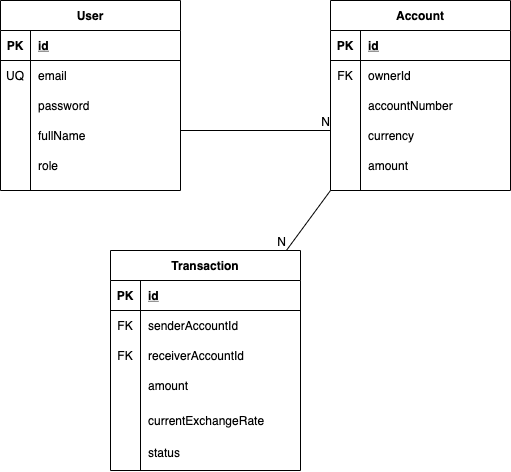

The diagram above was exported from draw.io. Its source (the exported page's mxGraphModel, read from the mxfile embedded in the PNG):
<mxGraphModel dx="818" dy="474" grid="1" gridSize="10" guides="1" tooltips="1" connect="1" arrows="1" fold="1" page="1" pageScale="1" pageWidth="827" pageHeight="1169" math="0" shadow="0">
  <root>
    <mxCell id="0" />
    <mxCell id="1" parent="0" />
    <mxCell id="_Ppi3DZ-7R5yWkq34Qx4-1" value="User" style="shape=table;startSize=30;container=1;collapsible=1;childLayout=tableLayout;fixedRows=1;rowLines=0;fontStyle=1;align=center;resizeLast=1;" vertex="1" parent="1">
      <mxGeometry x="150" y="140" width="180" height="190" as="geometry" />
    </mxCell>
    <mxCell id="_Ppi3DZ-7R5yWkq34Qx4-2" value="" style="shape=partialRectangle;collapsible=0;dropTarget=0;pointerEvents=0;fillColor=none;top=0;left=0;bottom=1;right=0;points=[[0,0.5],[1,0.5]];portConstraint=eastwest;" vertex="1" parent="_Ppi3DZ-7R5yWkq34Qx4-1">
      <mxGeometry y="30" width="180" height="30" as="geometry" />
    </mxCell>
    <mxCell id="_Ppi3DZ-7R5yWkq34Qx4-3" value="PK" style="shape=partialRectangle;connectable=0;fillColor=none;top=0;left=0;bottom=0;right=0;fontStyle=1;overflow=hidden;" vertex="1" parent="_Ppi3DZ-7R5yWkq34Qx4-2">
      <mxGeometry width="30" height="30" as="geometry" />
    </mxCell>
    <mxCell id="_Ppi3DZ-7R5yWkq34Qx4-4" value="id" style="shape=partialRectangle;connectable=0;fillColor=none;top=0;left=0;bottom=0;right=0;align=left;spacingLeft=6;fontStyle=5;overflow=hidden;" vertex="1" parent="_Ppi3DZ-7R5yWkq34Qx4-2">
      <mxGeometry x="30" width="150" height="30" as="geometry" />
    </mxCell>
    <mxCell id="_Ppi3DZ-7R5yWkq34Qx4-5" value="" style="shape=partialRectangle;collapsible=0;dropTarget=0;pointerEvents=0;fillColor=none;top=0;left=0;bottom=0;right=0;points=[[0,0.5],[1,0.5]];portConstraint=eastwest;" vertex="1" parent="_Ppi3DZ-7R5yWkq34Qx4-1">
      <mxGeometry y="60" width="180" height="30" as="geometry" />
    </mxCell>
    <mxCell id="_Ppi3DZ-7R5yWkq34Qx4-6" value="UQ" style="shape=partialRectangle;connectable=0;fillColor=none;top=0;left=0;bottom=0;right=0;editable=1;overflow=hidden;" vertex="1" parent="_Ppi3DZ-7R5yWkq34Qx4-5">
      <mxGeometry width="30" height="30" as="geometry" />
    </mxCell>
    <mxCell id="_Ppi3DZ-7R5yWkq34Qx4-7" value="email" style="shape=partialRectangle;connectable=0;fillColor=none;top=0;left=0;bottom=0;right=0;align=left;spacingLeft=6;overflow=hidden;" vertex="1" parent="_Ppi3DZ-7R5yWkq34Qx4-5">
      <mxGeometry x="30" width="150" height="30" as="geometry" />
    </mxCell>
    <mxCell id="_Ppi3DZ-7R5yWkq34Qx4-8" value="" style="shape=partialRectangle;collapsible=0;dropTarget=0;pointerEvents=0;fillColor=none;top=0;left=0;bottom=0;right=0;points=[[0,0.5],[1,0.5]];portConstraint=eastwest;" vertex="1" parent="_Ppi3DZ-7R5yWkq34Qx4-1">
      <mxGeometry y="90" width="180" height="30" as="geometry" />
    </mxCell>
    <mxCell id="_Ppi3DZ-7R5yWkq34Qx4-9" value="" style="shape=partialRectangle;connectable=0;fillColor=none;top=0;left=0;bottom=0;right=0;editable=1;overflow=hidden;" vertex="1" parent="_Ppi3DZ-7R5yWkq34Qx4-8">
      <mxGeometry width="30" height="30" as="geometry" />
    </mxCell>
    <mxCell id="_Ppi3DZ-7R5yWkq34Qx4-10" value="password" style="shape=partialRectangle;connectable=0;fillColor=none;top=0;left=0;bottom=0;right=0;align=left;spacingLeft=6;overflow=hidden;" vertex="1" parent="_Ppi3DZ-7R5yWkq34Qx4-8">
      <mxGeometry x="30" width="150" height="30" as="geometry" />
    </mxCell>
    <mxCell id="_Ppi3DZ-7R5yWkq34Qx4-11" value="" style="shape=partialRectangle;collapsible=0;dropTarget=0;pointerEvents=0;fillColor=none;top=0;left=0;bottom=0;right=0;points=[[0,0.5],[1,0.5]];portConstraint=eastwest;" vertex="1" parent="_Ppi3DZ-7R5yWkq34Qx4-1">
      <mxGeometry y="120" width="180" height="30" as="geometry" />
    </mxCell>
    <mxCell id="_Ppi3DZ-7R5yWkq34Qx4-12" value="" style="shape=partialRectangle;connectable=0;fillColor=none;top=0;left=0;bottom=0;right=0;editable=1;overflow=hidden;" vertex="1" parent="_Ppi3DZ-7R5yWkq34Qx4-11">
      <mxGeometry width="30" height="30" as="geometry" />
    </mxCell>
    <mxCell id="_Ppi3DZ-7R5yWkq34Qx4-13" value="fullName" style="shape=partialRectangle;connectable=0;fillColor=none;top=0;left=0;bottom=0;right=0;align=left;spacingLeft=6;overflow=hidden;" vertex="1" parent="_Ppi3DZ-7R5yWkq34Qx4-11">
      <mxGeometry x="30" width="150" height="30" as="geometry" />
    </mxCell>
    <mxCell id="_Ppi3DZ-7R5yWkq34Qx4-14" value="role" style="shape=partialRectangle;connectable=0;fillColor=none;top=0;left=0;bottom=0;right=0;align=left;spacingLeft=6;overflow=hidden;" vertex="1" parent="1">
      <mxGeometry x="180" y="290" width="150" height="30" as="geometry" />
    </mxCell>
    <mxCell id="_Ppi3DZ-7R5yWkq34Qx4-29" value="" style="group" vertex="1" connectable="0" parent="1">
      <mxGeometry x="480" y="140" width="180" height="190" as="geometry" />
    </mxCell>
    <mxCell id="_Ppi3DZ-7R5yWkq34Qx4-15" value="Account" style="shape=table;startSize=30;container=1;collapsible=1;childLayout=tableLayout;fixedRows=1;rowLines=0;fontStyle=1;align=center;resizeLast=1;" vertex="1" parent="_Ppi3DZ-7R5yWkq34Qx4-29">
      <mxGeometry width="180" height="190" as="geometry" />
    </mxCell>
    <mxCell id="_Ppi3DZ-7R5yWkq34Qx4-16" value="" style="shape=partialRectangle;collapsible=0;dropTarget=0;pointerEvents=0;fillColor=none;top=0;left=0;bottom=1;right=0;points=[[0,0.5],[1,0.5]];portConstraint=eastwest;" vertex="1" parent="_Ppi3DZ-7R5yWkq34Qx4-15">
      <mxGeometry y="30" width="180" height="30" as="geometry" />
    </mxCell>
    <mxCell id="_Ppi3DZ-7R5yWkq34Qx4-17" value="PK" style="shape=partialRectangle;connectable=0;fillColor=none;top=0;left=0;bottom=0;right=0;fontStyle=1;overflow=hidden;" vertex="1" parent="_Ppi3DZ-7R5yWkq34Qx4-16">
      <mxGeometry width="30" height="30" as="geometry" />
    </mxCell>
    <mxCell id="_Ppi3DZ-7R5yWkq34Qx4-18" value="id" style="shape=partialRectangle;connectable=0;fillColor=none;top=0;left=0;bottom=0;right=0;align=left;spacingLeft=6;fontStyle=5;overflow=hidden;" vertex="1" parent="_Ppi3DZ-7R5yWkq34Qx4-16">
      <mxGeometry x="30" width="150" height="30" as="geometry" />
    </mxCell>
    <mxCell id="_Ppi3DZ-7R5yWkq34Qx4-19" value="" style="shape=partialRectangle;collapsible=0;dropTarget=0;pointerEvents=0;fillColor=none;top=0;left=0;bottom=0;right=0;points=[[0,0.5],[1,0.5]];portConstraint=eastwest;" vertex="1" parent="_Ppi3DZ-7R5yWkq34Qx4-15">
      <mxGeometry y="60" width="180" height="30" as="geometry" />
    </mxCell>
    <mxCell id="_Ppi3DZ-7R5yWkq34Qx4-20" value="FK" style="shape=partialRectangle;connectable=0;fillColor=none;top=0;left=0;bottom=0;right=0;editable=1;overflow=hidden;" vertex="1" parent="_Ppi3DZ-7R5yWkq34Qx4-19">
      <mxGeometry width="30" height="30" as="geometry" />
    </mxCell>
    <mxCell id="_Ppi3DZ-7R5yWkq34Qx4-21" value="ownerId" style="shape=partialRectangle;connectable=0;fillColor=none;top=0;left=0;bottom=0;right=0;align=left;spacingLeft=6;overflow=hidden;" vertex="1" parent="_Ppi3DZ-7R5yWkq34Qx4-19">
      <mxGeometry x="30" width="150" height="30" as="geometry" />
    </mxCell>
    <mxCell id="_Ppi3DZ-7R5yWkq34Qx4-22" value="" style="shape=partialRectangle;collapsible=0;dropTarget=0;pointerEvents=0;fillColor=none;top=0;left=0;bottom=0;right=0;points=[[0,0.5],[1,0.5]];portConstraint=eastwest;" vertex="1" parent="_Ppi3DZ-7R5yWkq34Qx4-15">
      <mxGeometry y="90" width="180" height="30" as="geometry" />
    </mxCell>
    <mxCell id="_Ppi3DZ-7R5yWkq34Qx4-23" value="" style="shape=partialRectangle;connectable=0;fillColor=none;top=0;left=0;bottom=0;right=0;editable=1;overflow=hidden;" vertex="1" parent="_Ppi3DZ-7R5yWkq34Qx4-22">
      <mxGeometry width="30" height="30" as="geometry" />
    </mxCell>
    <mxCell id="_Ppi3DZ-7R5yWkq34Qx4-24" value="accountNumber" style="shape=partialRectangle;connectable=0;fillColor=none;top=0;left=0;bottom=0;right=0;align=left;spacingLeft=6;overflow=hidden;" vertex="1" parent="_Ppi3DZ-7R5yWkq34Qx4-22">
      <mxGeometry x="30" width="150" height="30" as="geometry" />
    </mxCell>
    <mxCell id="_Ppi3DZ-7R5yWkq34Qx4-25" value="" style="shape=partialRectangle;collapsible=0;dropTarget=0;pointerEvents=0;fillColor=none;top=0;left=0;bottom=0;right=0;points=[[0,0.5],[1,0.5]];portConstraint=eastwest;" vertex="1" parent="_Ppi3DZ-7R5yWkq34Qx4-15">
      <mxGeometry y="120" width="180" height="30" as="geometry" />
    </mxCell>
    <mxCell id="_Ppi3DZ-7R5yWkq34Qx4-26" value="" style="shape=partialRectangle;connectable=0;fillColor=none;top=0;left=0;bottom=0;right=0;editable=1;overflow=hidden;" vertex="1" parent="_Ppi3DZ-7R5yWkq34Qx4-25">
      <mxGeometry width="30" height="30" as="geometry" />
    </mxCell>
    <mxCell id="_Ppi3DZ-7R5yWkq34Qx4-27" value="currency" style="shape=partialRectangle;connectable=0;fillColor=none;top=0;left=0;bottom=0;right=0;align=left;spacingLeft=6;overflow=hidden;" vertex="1" parent="_Ppi3DZ-7R5yWkq34Qx4-25">
      <mxGeometry x="30" width="150" height="30" as="geometry" />
    </mxCell>
    <mxCell id="_Ppi3DZ-7R5yWkq34Qx4-28" value="amount" style="shape=partialRectangle;connectable=0;fillColor=none;top=0;left=0;bottom=0;right=0;align=left;spacingLeft=6;overflow=hidden;" vertex="1" parent="_Ppi3DZ-7R5yWkq34Qx4-29">
      <mxGeometry x="30" y="150" width="150" height="30" as="geometry" />
    </mxCell>
    <mxCell id="_Ppi3DZ-7R5yWkq34Qx4-34" value="" style="endArrow=none;html=1;rounded=0;" edge="1" parent="1">
      <mxGeometry relative="1" as="geometry">
        <mxPoint x="330" y="270" as="sourcePoint" />
        <mxPoint x="480" y="270" as="targetPoint" />
      </mxGeometry>
    </mxCell>
    <mxCell id="_Ppi3DZ-7R5yWkq34Qx4-35" value="N" style="resizable=0;html=1;align=right;verticalAlign=bottom;" connectable="0" vertex="1" parent="_Ppi3DZ-7R5yWkq34Qx4-34">
      <mxGeometry x="1" relative="1" as="geometry" />
    </mxCell>
    <mxCell id="_Ppi3DZ-7R5yWkq34Qx4-51" value="" style="group" vertex="1" connectable="0" parent="1">
      <mxGeometry x="260" y="390" width="193.62" height="220.00000000000006" as="geometry" />
    </mxCell>
    <mxCell id="_Ppi3DZ-7R5yWkq34Qx4-55" value="" style="group" vertex="1" connectable="0" parent="_Ppi3DZ-7R5yWkq34Qx4-51">
      <mxGeometry width="193.62" height="220.00000000000006" as="geometry" />
    </mxCell>
    <mxCell id="_Ppi3DZ-7R5yWkq34Qx4-36" value="Transaction" style="shape=table;startSize=30;container=1;collapsible=1;childLayout=tableLayout;fixedRows=1;rowLines=0;fontStyle=1;align=center;resizeLast=1;" vertex="1" parent="_Ppi3DZ-7R5yWkq34Qx4-55">
      <mxGeometry width="190" height="220.00000000000003" as="geometry" />
    </mxCell>
    <mxCell id="_Ppi3DZ-7R5yWkq34Qx4-37" value="" style="shape=partialRectangle;collapsible=0;dropTarget=0;pointerEvents=0;fillColor=none;top=0;left=0;bottom=1;right=0;points=[[0,0.5],[1,0.5]];portConstraint=eastwest;" vertex="1" parent="_Ppi3DZ-7R5yWkq34Qx4-36">
      <mxGeometry y="30" width="190" height="30" as="geometry" />
    </mxCell>
    <mxCell id="_Ppi3DZ-7R5yWkq34Qx4-38" value="PK" style="shape=partialRectangle;connectable=0;fillColor=none;top=0;left=0;bottom=0;right=0;fontStyle=1;overflow=hidden;" vertex="1" parent="_Ppi3DZ-7R5yWkq34Qx4-37">
      <mxGeometry width="30" height="30" as="geometry" />
    </mxCell>
    <mxCell id="_Ppi3DZ-7R5yWkq34Qx4-39" value="id" style="shape=partialRectangle;connectable=0;fillColor=none;top=0;left=0;bottom=0;right=0;align=left;spacingLeft=6;fontStyle=5;overflow=hidden;" vertex="1" parent="_Ppi3DZ-7R5yWkq34Qx4-37">
      <mxGeometry x="30" width="160" height="30" as="geometry" />
    </mxCell>
    <mxCell id="_Ppi3DZ-7R5yWkq34Qx4-40" value="" style="shape=partialRectangle;collapsible=0;dropTarget=0;pointerEvents=0;fillColor=none;top=0;left=0;bottom=0;right=0;points=[[0,0.5],[1,0.5]];portConstraint=eastwest;" vertex="1" parent="_Ppi3DZ-7R5yWkq34Qx4-36">
      <mxGeometry y="60" width="190" height="30" as="geometry" />
    </mxCell>
    <mxCell id="_Ppi3DZ-7R5yWkq34Qx4-41" value="FK" style="shape=partialRectangle;connectable=0;fillColor=none;top=0;left=0;bottom=0;right=0;editable=1;overflow=hidden;" vertex="1" parent="_Ppi3DZ-7R5yWkq34Qx4-40">
      <mxGeometry width="30" height="30" as="geometry" />
    </mxCell>
    <mxCell id="_Ppi3DZ-7R5yWkq34Qx4-42" value="senderAccountId" style="shape=partialRectangle;connectable=0;fillColor=none;top=0;left=0;bottom=0;right=0;align=left;spacingLeft=6;overflow=hidden;" vertex="1" parent="_Ppi3DZ-7R5yWkq34Qx4-40">
      <mxGeometry x="30" width="160" height="30" as="geometry" />
    </mxCell>
    <mxCell id="_Ppi3DZ-7R5yWkq34Qx4-43" value="" style="shape=partialRectangle;collapsible=0;dropTarget=0;pointerEvents=0;fillColor=none;top=0;left=0;bottom=0;right=0;points=[[0,0.5],[1,0.5]];portConstraint=eastwest;" vertex="1" parent="_Ppi3DZ-7R5yWkq34Qx4-36">
      <mxGeometry y="90" width="190" height="30" as="geometry" />
    </mxCell>
    <mxCell id="_Ppi3DZ-7R5yWkq34Qx4-44" value="FK" style="shape=partialRectangle;connectable=0;fillColor=none;top=0;left=0;bottom=0;right=0;editable=1;overflow=hidden;" vertex="1" parent="_Ppi3DZ-7R5yWkq34Qx4-43">
      <mxGeometry width="30" height="30" as="geometry" />
    </mxCell>
    <mxCell id="_Ppi3DZ-7R5yWkq34Qx4-45" value="receiverAccountId" style="shape=partialRectangle;connectable=0;fillColor=none;top=0;left=0;bottom=0;right=0;align=left;spacingLeft=6;overflow=hidden;" vertex="1" parent="_Ppi3DZ-7R5yWkq34Qx4-43">
      <mxGeometry x="30" width="160" height="30" as="geometry" />
    </mxCell>
    <mxCell id="_Ppi3DZ-7R5yWkq34Qx4-46" value="" style="shape=partialRectangle;collapsible=0;dropTarget=0;pointerEvents=0;fillColor=none;top=0;left=0;bottom=0;right=0;points=[[0,0.5],[1,0.5]];portConstraint=eastwest;" vertex="1" parent="_Ppi3DZ-7R5yWkq34Qx4-36">
      <mxGeometry y="120" width="190" height="30" as="geometry" />
    </mxCell>
    <mxCell id="_Ppi3DZ-7R5yWkq34Qx4-47" value="" style="shape=partialRectangle;connectable=0;fillColor=none;top=0;left=0;bottom=0;right=0;editable=1;overflow=hidden;" vertex="1" parent="_Ppi3DZ-7R5yWkq34Qx4-46">
      <mxGeometry width="30" height="30" as="geometry" />
    </mxCell>
    <mxCell id="_Ppi3DZ-7R5yWkq34Qx4-48" value="amount" style="shape=partialRectangle;connectable=0;fillColor=none;top=0;left=0;bottom=0;right=0;align=left;spacingLeft=6;overflow=hidden;" vertex="1" parent="_Ppi3DZ-7R5yWkq34Qx4-46">
      <mxGeometry x="30" width="160" height="30" as="geometry" />
    </mxCell>
    <mxCell id="_Ppi3DZ-7R5yWkq34Qx4-50" value="currentExchangeRate" style="shape=partialRectangle;connectable=0;fillColor=none;top=0;left=0;bottom=0;right=0;align=left;spacingLeft=6;overflow=hidden;" vertex="1" parent="_Ppi3DZ-7R5yWkq34Qx4-55">
      <mxGeometry x="30" y="150" width="163.62" height="40" as="geometry" />
    </mxCell>
    <mxCell id="_Ppi3DZ-7R5yWkq34Qx4-54" value="status" style="shape=partialRectangle;connectable=0;fillColor=none;top=0;left=0;bottom=0;right=0;align=left;spacingLeft=6;overflow=hidden;" vertex="1" parent="_Ppi3DZ-7R5yWkq34Qx4-55">
      <mxGeometry x="30" y="183.33333333333337" width="150" height="36.66666666666667" as="geometry" />
    </mxCell>
    <mxCell id="_Ppi3DZ-7R5yWkq34Qx4-52" value="" style="endArrow=none;html=1;rounded=0;exitX=0;exitY=1;exitDx=0;exitDy=0;" edge="1" parent="1" source="_Ppi3DZ-7R5yWkq34Qx4-15" target="_Ppi3DZ-7R5yWkq34Qx4-36">
      <mxGeometry relative="1" as="geometry">
        <mxPoint x="390" y="340" as="sourcePoint" />
        <mxPoint x="400" y="400" as="targetPoint" />
      </mxGeometry>
    </mxCell>
    <mxCell id="_Ppi3DZ-7R5yWkq34Qx4-53" value="N" style="resizable=0;html=1;align=right;verticalAlign=bottom;" connectable="0" vertex="1" parent="_Ppi3DZ-7R5yWkq34Qx4-52">
      <mxGeometry x="1" relative="1" as="geometry" />
    </mxCell>
  </root>
</mxGraphModel>